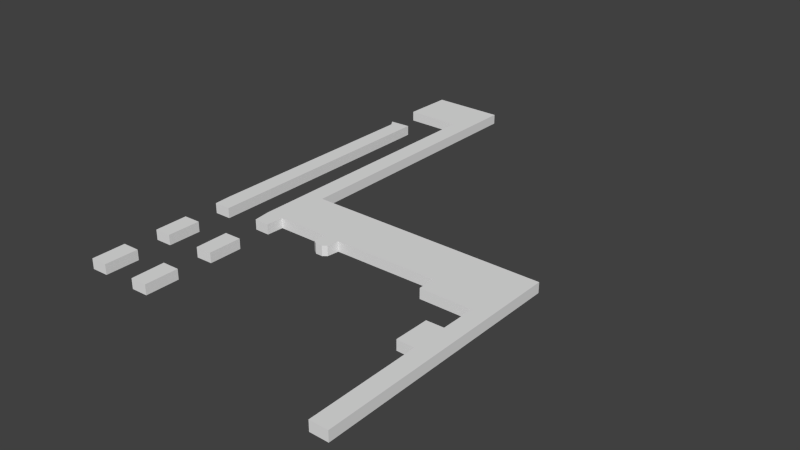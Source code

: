 # Source: Lvl1_D1_11_exp.blend  (saved by Blender 2.74.0; exported with 4.5.12 LTS)
import bpy
from mathutils import Matrix  # noqa: F401  (used for matrix-valued properties, if any)

bpy.ops.wm.read_factory_settings(use_empty=True)
scene = bpy.context.scene
scene.name = 'Scene'

# ---- collections
col_collection_1 = bpy.data.collections.new('Collection 1'); scene.collection.children.link(col_collection_1)

# ---- world
world_world = bpy.data.worlds.new('World'); scene.world = world_world
world_world.color = (0.05088, 0.05088, 0.05088)
world_world.use_sun_shadow = False
world_world.sun_shadow_jitter_overblur = 0.0
world_world.cycles.sampling_method = 'MANUAL'
world_world.cycles.sample_map_resolution = 256

# ---- meshes
me_cube_007 = bpy.data.meshes.new('Cube.007')
me_cube_007.from_pydata([(-5.126, -6.948, -1.0), (-5.126, -6.948, 0.3), (-7.229, -7.019, -1.0), (-7.229, -7.019, 0.3), (-7.261, -2.732, -1.0), (-7.261, -2.732, 0.3), (-5.093, -2.668, -1.0), (-5.093, -2.668, 0.3), (-5.094, -15.65, -1.0), (-5.094, -15.65, 0.3), (-7.196, -15.72, -1.0), (-7.196, -15.72, 0.3), (-7.229, -11.43, -1.0), (-7.229, -11.43, 0.3), (-5.061, -11.37, -1.0), (-5.061, -11.37, 0.3), (1.553, -15.65, -1.0), (1.553, -15.65, 0.3), (-0.55, -15.72, -1.0), (-0.55, -15.72, 0.3), (-0.5821, -11.43, -1.0), (-0.5821, -11.43, 0.3), (1.586, -11.37, -1.0), (1.586, -11.37, 0.3), (-7.865, 34.85, -1.0), (-7.865, 34.85, 0.3), (-5.136, 35.0, -1.0), (-5.136, 35.0, 0.3), (-5.062, 1.873, -1.0), (-5.062, 1.873, 0.3), (-7.202, 1.846, -1.0), (-7.202, 1.846, 0.3), (-7.309, 4.04, -1.0), (-7.309, 4.04, 0.3), (-7.283, 33.98, -1.0), (-7.283, 33.98, 0.3), (30.23, -21.25, -1.0), (30.23, -21.25, 0.3), (30.19, -7.035, -1.0), (30.19, -7.035, 0.3), (27.97, -6.98, -1.0), (27.97, -6.98, 0.3), (28.03, -2.57, -1.0), (28.03, -2.57, 0.3), (30.2, -2.517, -1.0), (30.2, -2.517, 0.3), (30.23, 1.872, -1.0), (30.23, 1.872, 0.3), (23.67, 1.845, -1.0), (23.67, 1.845, 0.3), (23.63, 4.126, -1.0), (23.63, 4.126, 0.3), (10.38, 3.993, -1.0), (10.38, 3.993, 0.3), (10.18, 2.499, -1.0), (10.18, 2.499, 0.3), (9.693, 2.097, -1.0), (9.693, 2.097, 0.3), (8.779, 2.097, -1.0), (8.779, 2.097, 0.3), (8.199, 2.499, -1.0), (8.199, 2.499, 0.3), (8.31, 4.06, -1.0), (8.31, 4.06, 0.3), (1.554, 4.06, -1.0), (1.554, 4.06, 0.3), (1.442, 1.874, -1.0), (1.442, 1.874, 0.3), (-0.4979, 1.897, -1.0), (-0.4979, 1.897, 0.3), (-0.7432, 4.037, -1.0), (-0.7432, 4.037, 0.3), (-0.7811, 39.55, -1.0), (-0.7811, 39.55, 0.3), (-7.948, 39.59, -1.0), (-7.948, 39.59, 0.3), (-7.794, 45.99, -1.0), (-7.794, 45.99, 0.3), (1.569, 45.99, -1.0), (1.569, 45.99, 0.3), (1.622, 10.71, -1.0), (1.622, 10.71, 0.3), (32.38, 10.65, -1.0), (32.38, 10.65, 0.3), (32.52, -21.25, -1.0), (32.52, -21.25, 0.3), (1.52, -6.787, -1.0), (1.52, -6.787, 0.3), (-0.5821, -6.858, -1.0), (-0.5821, -6.858, 0.3), (-0.6142, -2.571, -1.0), (-0.6142, -2.571, 0.3), (1.553, -2.507, -1.0), (1.553, -2.507, 0.3)], [], [(0, 1, 3, 2), (2, 3, 5, 4), (4, 5, 7, 6), (1, 7, 5, 3), (6, 7, 1, 0), (2, 4, 6, 0), (8, 9, 11, 10), (10, 11, 13, 12), (12, 13, 15, 14), (9, 15, 13, 11), (14, 15, 9, 8), (10, 12, 14, 8), (16, 17, 19, 18), (18, 19, 21, 20), (20, 21, 23, 22), (17, 23, 21, 19), (22, 23, 17, 16), (18, 20, 22, 16), (24, 25, 27, 26), (26, 27, 29, 28), (28, 29, 31, 30), (30, 31, 33, 32), (32, 33, 35, 34), (34, 35, 25, 24), (25, 35, 33, 31, 29, 27), (26, 28, 30, 32, 34, 24), (36, 37, 39, 38), (38, 39, 41, 40), (40, 41, 43, 42), (42, 43, 45, 44), (44, 45, 47, 46), (46, 47, 49, 48), (48, 49, 51, 50), (50, 51, 53, 52), (52, 53, 55, 54), (54, 55, 57, 56), (56, 57, 59, 58), (58, 59, 61, 60), (60, 61, 63, 62), (62, 63, 65, 64), (64, 65, 67, 66), (66, 67, 69, 68), (68, 69, 71, 70), (70, 71, 73, 72), (72, 73, 75, 74), (74, 75, 77, 76), (76, 77, 79, 78), (78, 79, 81, 80), (80, 81, 83, 82), (82, 83, 85, 84), (84, 85, 37, 36), (37, 85, 83, 81, 79, 77, 75, 73, 71, 69, 67, 65, 63, 61, 59, 57, 55, 53, 51, 49, 47, 45, 43, 41, 39), (38, 40, 42, 44, 46, 48, 50, 52, 54, 56, 58, 60, 62, 64, 66, 68, 70, 72, 74, 76, 78, 80, 82, 84, 36), (86, 87, 89, 88), (88, 89, 91, 90), (90, 91, 93, 92), (87, 93, 91, 89), (92, 93, 87, 86), (88, 90, 92, 86)])
me_cube_007.use_remesh_preserve_volume = False
me_cube_007.use_remesh_preserve_attributes = False
me_cube_007.use_mirror_vertex_groups = False
me_cube_007.update()

# ---- objects
ob_box_003 = bpy.data.objects.new('Box.003', me_cube_007)

# ---- transforms, parenting, visibility, modifiers, constraints
ob_box_003.location = (-6.343, -3.39, 0.1475)
ob_box_003.scale = (0.1852, 0.1852, 0.1852)
ob_box_003.lineart.crease_threshold = 0.0

# ---- collection membership
col_collection_1.objects.link(ob_box_003)

# ---- scene / render settings (as saved in the file)
scene.frame_start = 1; scene.frame_end = 250; scene.frame_set(1)
scene.render.engine = 'BLENDER_EEVEE_NEXT'
scene.render.resolution_percentage = 50
scene.render.dither_intensity = 0.0
scene.cycles.use_denoising = False
scene.cycles.samples = 10
scene.cycles.sampling_pattern = 'TABULATED_SOBOL'
scene.cycles.light_sampling_threshold = 0.0
scene.cycles.use_adaptive_sampling = False
scene.cycles.use_light_tree = False
scene.cycles.blur_glossy = 0.0
scene.cycles.pixel_filter_type = 'GAUSSIAN'
scene.cycles.sample_clamp_indirect = 0.0
scene.view_settings.view_transform = 'Standard'
bpy.context.view_layer.update()

# ---- added for rendering (the .blend has no active camera and no usable light): camera, sun
cam_auto = bpy.data.cameras.new('AutoCamera')
cam_auto.lens = 50.0
cam_auto.sensor_width = 36.0
cam_auto.clip_end = 1000.0
ob_auto_camera = bpy.data.objects.new('AutoCamera', cam_auto)
scene.collection.objects.link(ob_auto_camera)
ob_auto_camera.location = (9.37663, -17.2335, 10.8388)
ob_auto_camera.rotation_euler = (1.09748, -7.21219e-08, 0.694738)
scene.camera = ob_auto_camera
light_auto_sun = bpy.data.lights.new('AutoSun', 'SUN')
light_auto_sun.energy = 3.0
light_auto_sun.angle = 0.0523599
ob_auto_sun = bpy.data.objects.new('AutoSun', light_auto_sun)
scene.collection.objects.link(ob_auto_sun)
ob_auto_sun.rotation_euler = (0.872665, 0.174533, 0.523599)
bpy.context.view_layer.update()
